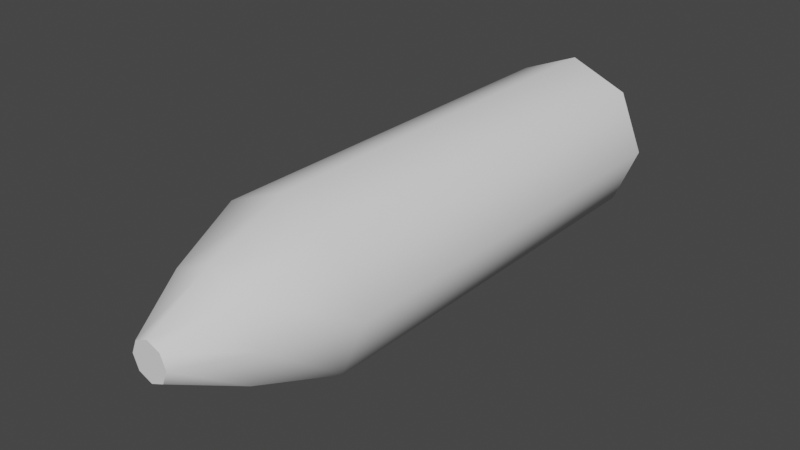 # Source: he.blend  (saved by Blender 2.92.15; exported with 4.5.12 LTS)
import bpy
from mathutils import Matrix  # noqa: F401  (used for matrix-valued properties, if any)

bpy.ops.wm.read_factory_settings(use_empty=True)
scene = bpy.context.scene
scene.name = 'Scene'

# ---- collections
col_collection = bpy.data.collections.new('Collection'); scene.collection.children.link(col_collection)

# ---- node groups
ng_auto_smooth = bpy.data.node_groups.new('Auto Smooth', 'GeometryNodeTree')
_s = ng_auto_smooth.interface.new_socket(name='Geometry', in_out='OUTPUT', socket_type='NodeSocketGeometry')
_s = ng_auto_smooth.interface.new_socket(name='Geometry', in_out='INPUT', socket_type='NodeSocketGeometry')
_s = ng_auto_smooth.interface.new_socket(name='Angle', in_out='INPUT', socket_type='NodeSocketFloat')
_s.subtype = 'ANGLE'
_s.min_value = 0.0
_s.max_value = 3.142
ng_auto_smooth.is_modifier = True
_N = ng_auto_smooth.nodes; _L = ng_auto_smooth.links
n0 = _N.new('NodeGroupOutput'); n0.name = 'Group Output'; n0.location = (480, -100)
n1 = _N.new('NodeGroupInput'); n1.name = 'Group Input'; n1.location = (-420, -300)
n2 = _N.new('NodeGroupInput'); n2.name = 'Group Input.001'; n2.location = (-60, -100)
n3 = _N.new('GeometryNodeSetShadeSmooth'); n3.name = 'Set Shade Smooth'; n3.location = (120, -100)
n3.domain = 'EDGE'
n4 = _N.new('GeometryNodeSetShadeSmooth'); n4.name = 'Set Shade Smooth.001'; n4.location = (300, -100)
n5 = _N.new('GeometryNodeInputMeshEdgeAngle'); n5.name = 'Edge Angle'; n5.location = (-420, -220)
n6 = _N.new('GeometryNodeInputEdgeSmooth'); n6.name = 'Is Edge Smooth'; n6.location = (-60, -160)
n7 = _N.new('GeometryNodeInputShadeSmooth'); n7.name = 'Is Face Smooth'; n7.location = (-240, -340)
n8 = _N.new('FunctionNodeBooleanMath'); n8.name = 'Boolean Math'; n8.location = (-60, -220)
n9 = _N.new('FunctionNodeCompare'); n9.name = 'Compare'; n9.location = (-240, -180)
n9.operation = 'LESS_EQUAL'
_L.new(n5.outputs[0], n9.inputs[0])
_L.new(n4.outputs[0], n0.inputs[0])
_L.new(n1.outputs[1], n9.inputs[1])
_L.new(n9.outputs[0], n8.inputs[0])
_L.new(n7.outputs[0], n8.inputs[1])
_L.new(n2.outputs[0], n3.inputs[0])
_L.new(n6.outputs[0], n3.inputs[1])
_L.new(n3.outputs[0], n4.inputs[0])
_L.new(n8.outputs[0], n3.inputs[2])
n0.is_active_output = True

# ---- world
world_world = bpy.data.worlds.new('World'); scene.world = world_world
world_world.use_nodes = True; world_world.node_tree.nodes.clear()
_N = world_world.node_tree.nodes; _L = world_world.node_tree.links
n0 = _N.new('ShaderNodeOutputWorld'); n0.name = 'World Output'; n0.location = (300, 300)
n1 = _N.new('ShaderNodeBackground'); n1.name = 'Background'; n1.location = (10, 300)
n1.inputs[0].default_value = (0.05088, 0.05088, 0.05088, 1.0)
_L.new(n1.outputs[0], n0.inputs[0])
n0.is_active_output = True
world_world.color = (0.05088, 0.05088, 0.05088)
world_world.use_sun_shadow = False
world_world.sun_shadow_jitter_overblur = 0.0

# ---- meshes
me_cylinder = bpy.data.meshes.new('Cylinder')
me_cylinder.from_pydata([(-3.576e-08, 0.5081, 0.2), (-3.576e-08, -0.5081, 0.2), (0.1414, 0.5081, 0.1414), (0.1414, -0.5081, 0.1414), (0.2, 0.5081, 2.086e-08), (0.2, -0.5081, -2.98e-09), (0.1414, 0.5081, -0.1414), (0.1414, -0.5081, -0.1414), (-5.325e-08, 0.5081, -0.2), (-5.325e-08, -0.5081, -0.2), (-0.1414, 0.5081, -0.1414), (-0.1414, -0.5081, -0.1414), (-0.2, 0.5081, 2.086e-08), (-0.2, -0.5081, 2.086e-08), (-0.1414, 0.5081, 0.1414), (-0.1414, -0.5081, 0.1414), (0.08969, -0.6947, 0.08969), (-4.04e-08, -0.6947, 0.1268), (0.1268, -0.6947, -8.69e-08), (0.08969, -0.6947, -0.08969), (-5.148e-08, -0.6947, -0.1268), (-0.08969, -0.6947, -0.08969), (-0.1268, -0.6947, -7.178e-08), (-0.08969, -0.6947, 0.08969), (0.03204, -0.841, 0.03204), (-4.915e-08, -0.841, 0.04532), (0.04532, -0.841, -7.834e-08), (0.03204, -0.841, -0.03204), (-5.311e-08, -0.841, -0.04532), (-0.03204, -0.841, -0.03204), (-0.04532, -0.841, -7.293e-08), (-0.03204, -0.841, 0.03204)], [], [(0, 1, 3, 2), (2, 3, 5, 4), (4, 5, 7, 6), (6, 7, 9, 8), (8, 9, 11, 10), (10, 11, 13, 12), (1, 15, 23, 17), (12, 13, 15, 14), (14, 15, 1, 0), (0, 2, 4, 6, 8, 10, 12, 14), (17, 23, 31, 25), (3, 1, 17, 16), (7, 5, 18, 19), (13, 11, 21, 22), (9, 7, 19, 20), (15, 13, 22, 23), (5, 3, 16, 18), (11, 9, 20, 21), (21, 20, 28, 29), (23, 22, 30, 31), (20, 19, 27, 28), (16, 17, 25, 24), (22, 21, 29, 30), (19, 18, 26, 27), (18, 16, 24, 26), (25, 31, 30, 29, 28, 27, 26, 24)])
me_cylinder.polygons.foreach_set('use_smooth', [True] * 26)
_uv = me_cylinder.uv_layers.new(name='UVMap')
_uv.uv.foreach_set('vector', [1.0, 0.5, 1.0, 1.0, 0.875, 1.0, 0.875, 0.5, 0.875, 0.5, 0.875, 1.0, 0.75, 1.0, 0.75, 0.5, 0.75, 0.5, 0.75, 1.0, 0.625, 1.0, 0.625, 0.5, 0.625, 0.5, 0.625, 1.0, 0.5, 1.0, 0.5, 0.5, 0.5, 0.5, 0.5, 1.0, 0.375, 1.0, 0.375, 0.5, 0.375, 0.5, 0.375, 1.0, 0.25, 1.0, 0.25, 0.5, 0.0, 1.0, 0.125, 1.0, 0.125, 1.0, 0.0, 1.0, 0.25, 0.5, 0.25, 1.0, 0.125, 1.0, 0.125, 0.5, 0.125, 0.5, 0.125, 1.0, 0.0, 1.0, 0.0, 0.5, 0.75, 0.49, 0.9197, 0.4197, 0.99, 0.25, 0.9197, 0.08029, 0.75, 0.01, 0.5803, 0.08029, 0.51, 0.25, 0.5803, 0.4197, 0.0, 1.0, 0.125, 1.0, 0.125, 1.0, 0.0, 1.0, 0.875, 1.0, 1.0, 1.0, 1.0, 1.0, 0.875, 1.0, 0.625, 1.0, 0.75, 1.0, 0.75, 1.0, 0.625, 1.0, 0.25, 1.0, 0.375, 1.0, 0.375, 1.0, 0.25, 1.0, 0.5, 1.0, 0.625, 1.0, 0.625, 1.0, 0.5, 1.0, 0.125, 1.0, 0.25, 1.0, 0.25, 1.0, 0.125, 1.0, 0.75, 1.0, 0.875, 1.0, 0.875, 1.0, 0.75, 1.0, 0.375, 1.0, 0.5, 1.0, 0.5, 1.0, 0.375, 1.0, 0.375, 1.0, 0.5, 1.0, 0.5, 1.0, 0.375, 1.0, 0.125, 1.0, 0.25, 1.0, 0.25, 1.0, 0.125, 1.0, 0.5, 1.0, 0.625, 1.0, 0.625, 1.0, 0.5, 1.0, 0.875, 1.0, 1.0, 1.0, 1.0, 1.0, 0.875, 1.0, 0.25, 1.0, 0.375, 1.0, 0.375, 1.0, 0.25, 1.0, 0.625, 1.0, 0.75, 1.0, 0.75, 1.0, 0.625, 1.0, 0.75, 1.0, 0.875, 1.0, 0.875, 1.0, 0.75, 1.0, 1.0, 1.0, 0.125, 1.0, 0.25, 1.0, 0.375, 1.0, 0.5, 1.0, 0.625, 1.0, 0.75, 1.0, 0.875, 1.0])
me_cylinder.use_remesh_fix_poles = True
me_cylinder.use_remesh_preserve_attributes = False
me_cylinder.use_mirror_vertex_groups = False
me_cylinder.update()

# ---- objects
ob_cylinder = bpy.data.objects.new('Cylinder', me_cylinder)

# ---- transforms, parenting, visibility, modifiers, constraints
ob_cylinder.location = (0.0, 0.0, 0.0)
ob_cylinder.lineart.crease_threshold = 0.0
_m = ob_cylinder.modifiers.new('Auto Smooth', 'NODES')
_m.node_group = ng_auto_smooth
_gi = [s.identifier for s in ng_auto_smooth.interface.items_tree if s.item_type == 'SOCKET' and s.in_out == 'INPUT']
_m[_gi[1]] = 0.8727  # Angle

# ---- collection membership
col_collection.objects.link(ob_cylinder)

# ---- scene / render settings (as saved in the file)
scene.frame_start = 1; scene.frame_end = 250; scene.frame_set(1)
scene.render.engine = 'BLENDER_EEVEE_NEXT'
scene.cycles.use_denoising = False
scene.cycles.samples = 128
scene.cycles.sampling_pattern = 'TABULATED_SOBOL'
scene.cycles.use_adaptive_sampling = False
scene.cycles.use_light_tree = False
scene.view_settings.view_transform = 'Filmic'
bpy.context.view_layer.update()

# ---- added for rendering (the .blend has no active camera and no usable light): camera, sun
cam_auto = bpy.data.cameras.new('AutoCamera')
cam_auto.lens = 50.0
cam_auto.sensor_width = 36.0
cam_auto.clip_end = 1000.0
ob_auto_camera = bpy.data.objects.new('AutoCamera', cam_auto)
scene.collection.objects.link(ob_auto_camera)
ob_auto_camera.location = (1.35351, -1.79065, 1.08281)
ob_auto_camera.rotation_euler = (1.09748, -7.21219e-08, 0.694738)
scene.camera = ob_auto_camera
light_auto_sun = bpy.data.lights.new('AutoSun', 'SUN')
light_auto_sun.energy = 3.0
light_auto_sun.angle = 0.0523599
ob_auto_sun = bpy.data.objects.new('AutoSun', light_auto_sun)
scene.collection.objects.link(ob_auto_sun)
ob_auto_sun.rotation_euler = (0.872665, 0.174533, 0.523599)
bpy.context.view_layer.update()
